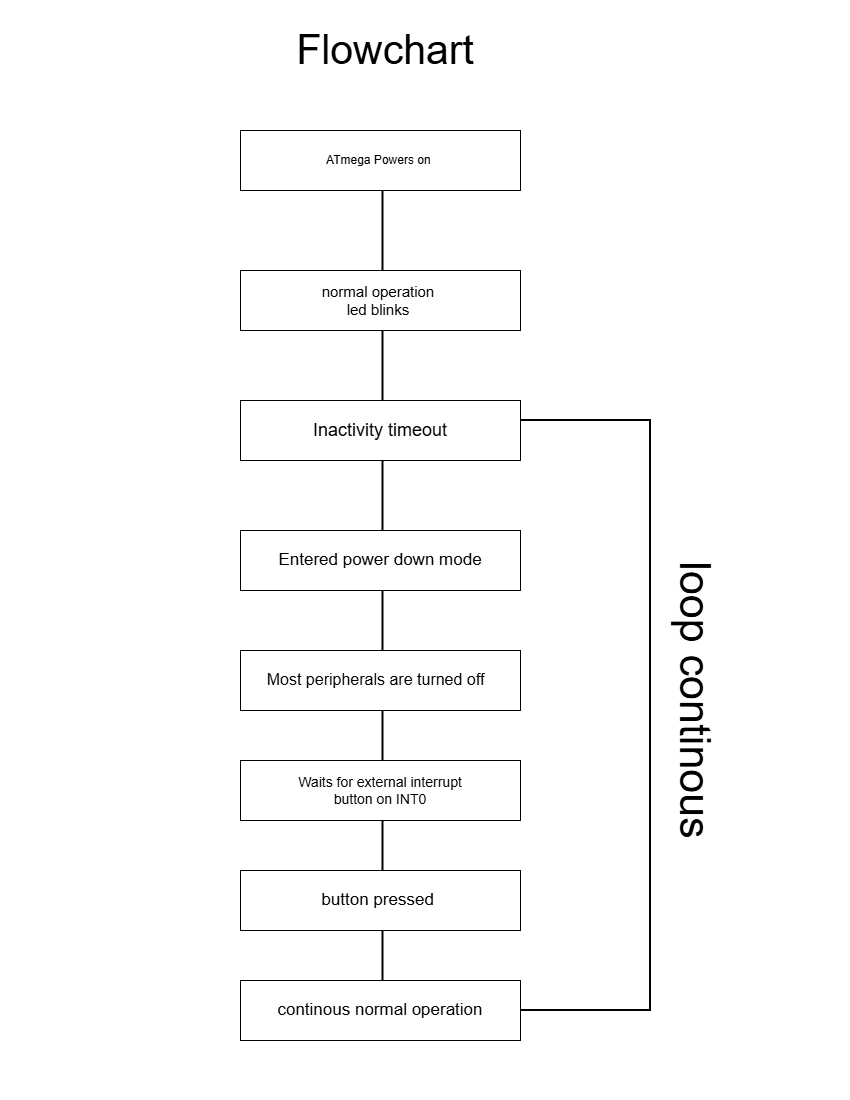

The diagram above was exported from draw.io. Its source (the exported page's mxGraphModel, read from the mxfile embedded in the PNG):
<mxGraphModel dx="1414" dy="961" grid="1" gridSize="10" guides="1" tooltips="1" connect="1" arrows="1" fold="1" page="1" pageScale="1" pageWidth="850" pageHeight="1100" math="0" shadow="0">
  <root>
    <mxCell id="0" />
    <mxCell id="1" parent="0" />
    <mxCell id="EmeE1CGjH2eUKUAu7qzi-1" parent="1" style="rounded=0;whiteSpace=wrap;html=1;" value="ATmega Powers on&amp;nbsp;" vertex="1">
      <mxGeometry height="60" width="280" x="240" y="130" as="geometry" />
    </mxCell>
    <mxCell id="EmeE1CGjH2eUKUAu7qzi-2" parent="1" style="rounded=0;whiteSpace=wrap;html=1;" value="&lt;font style=&quot;font-size: 15px;&quot;&gt;normal operation&amp;nbsp;&lt;/font&gt;&lt;div&gt;&lt;font style=&quot;font-size: 15px;&quot;&gt;led blinks&amp;nbsp;&lt;/font&gt;&lt;/div&gt;" vertex="1">
      <mxGeometry height="60" width="280" x="240" y="270" as="geometry" />
    </mxCell>
    <mxCell id="EmeE1CGjH2eUKUAu7qzi-3" parent="1" style="rounded=0;whiteSpace=wrap;html=1;" value="&lt;font style=&quot;font-size: 18px;&quot;&gt;Inactivity timeout&lt;/font&gt;" vertex="1">
      <mxGeometry height="60" width="280" x="240" y="400" as="geometry" />
    </mxCell>
    <mxCell id="EmeE1CGjH2eUKUAu7qzi-4" parent="1" style="rounded=0;whiteSpace=wrap;html=1;" value="&lt;font style=&quot;font-size: 17px;&quot;&gt;Entered power down mode&lt;/font&gt;" vertex="1">
      <mxGeometry height="60" width="280" x="240" y="530" as="geometry" />
    </mxCell>
    <mxCell id="EmeE1CGjH2eUKUAu7qzi-5" parent="1" style="rounded=0;whiteSpace=wrap;html=1;" value="&lt;span style=&quot;font-size:12.0pt;line-height:115%;&lt;br/&gt;font-family:&amp;quot;Times New Roman&amp;quot;,serif;mso-fareast-font-family:Aptos;mso-fareast-theme-font:&lt;br/&gt;minor-latin;mso-ansi-language:EN-US;mso-fareast-language:EN-US;mso-bidi-language:&lt;br/&gt;AR-SA&quot;&gt;Most peripherals are turned off&amp;nbsp;&amp;nbsp;&lt;/span&gt;" vertex="1">
      <mxGeometry height="60" width="280" x="240" y="650" as="geometry" />
    </mxCell>
    <mxCell id="EmeE1CGjH2eUKUAu7qzi-6" parent="1" style="rounded=0;whiteSpace=wrap;html=1;" value="&lt;font style=&quot;font-size: 14px;&quot;&gt;Waits for external interrupt&lt;/font&gt;&lt;div&gt;&lt;font style=&quot;font-size: 14px;&quot;&gt;button on INT0&lt;/font&gt;&lt;/div&gt;" vertex="1">
      <mxGeometry height="60" width="280" x="240" y="760" as="geometry" />
    </mxCell>
    <mxCell id="EmeE1CGjH2eUKUAu7qzi-7" parent="1" style="rounded=0;whiteSpace=wrap;html=1;" value="&lt;font style=&quot;font-size: 17px;&quot;&gt;button pressed&amp;nbsp;&lt;/font&gt;" vertex="1">
      <mxGeometry height="60" width="280" x="240" y="870" as="geometry" />
    </mxCell>
    <mxCell id="EmeE1CGjH2eUKUAu7qzi-8" parent="1" style="rounded=0;whiteSpace=wrap;html=1;" value="&lt;font style=&quot;font-size: 17px;&quot;&gt;continous normal operation&lt;/font&gt;" vertex="1">
      <mxGeometry height="60" width="280" x="240" y="980" as="geometry" />
    </mxCell>
    <mxCell id="EmeE1CGjH2eUKUAu7qzi-9" parent="1" style="strokeWidth=2;html=1;shape=mxgraph.flowchart.annotation_1;align=left;pointerEvents=1;direction=west;" value="&amp;nbsp;&amp;nbsp; " vertex="1">
      <mxGeometry height="590" width="130" x="520" y="420" as="geometry" />
    </mxCell>
    <mxCell id="EmeE1CGjH2eUKUAu7qzi-10" parent="1" style="text;html=1;whiteSpace=wrap;strokeColor=none;fillColor=none;align=center;verticalAlign=middle;rounded=0;autosize=1;resizable=0;rotation=90;" value="&lt;font style=&quot;font-size: 43px;&quot;&gt;loop continous&lt;/font&gt;" vertex="1">
      <mxGeometry height="70" width="300" x="545" y="665" as="geometry" />
    </mxCell>
    <mxCell id="EmeE1CGjH2eUKUAu7qzi-11" parent="1" style="line;strokeWidth=2;html=1;direction=south;" value="" vertex="1">
      <mxGeometry height="80" width="5" x="380" y="190" as="geometry" />
    </mxCell>
    <mxCell id="EmeE1CGjH2eUKUAu7qzi-12" parent="1" style="line;strokeWidth=2;html=1;direction=south;" value="" vertex="1">
      <mxGeometry height="70" width="5" x="380" y="330" as="geometry" />
    </mxCell>
    <mxCell id="EmeE1CGjH2eUKUAu7qzi-13" parent="1" style="line;strokeWidth=2;html=1;direction=south;" value="" vertex="1">
      <mxGeometry height="70" width="5" x="380" y="460" as="geometry" />
    </mxCell>
    <mxCell id="EmeE1CGjH2eUKUAu7qzi-14" parent="1" style="line;strokeWidth=2;html=1;direction=south;" value="" vertex="1">
      <mxGeometry height="60" width="5" x="380" y="590" as="geometry" />
    </mxCell>
    <mxCell id="EmeE1CGjH2eUKUAu7qzi-15" parent="1" style="line;strokeWidth=2;html=1;direction=south;" value="" vertex="1">
      <mxGeometry height="50" width="5" x="380" y="710" as="geometry" />
    </mxCell>
    <mxCell id="EmeE1CGjH2eUKUAu7qzi-16" parent="1" style="line;strokeWidth=2;html=1;direction=south;" value="" vertex="1">
      <mxGeometry height="50" width="5" x="380" y="820" as="geometry" />
    </mxCell>
    <mxCell id="EmeE1CGjH2eUKUAu7qzi-17" parent="1" style="line;strokeWidth=2;html=1;direction=south;" value="" vertex="1">
      <mxGeometry height="50" width="5" x="380" y="930" as="geometry" />
    </mxCell>
    <mxCell id="EmeE1CGjH2eUKUAu7qzi-18" parent="1" style="text;html=1;whiteSpace=wrap;strokeColor=none;fillColor=none;align=center;verticalAlign=middle;rounded=0;" value="&lt;font style=&quot;font-size: 41px;&quot;&gt;Flowchart&lt;/font&gt;" vertex="1">
      <mxGeometry height="40" width="70" x="350" y="30" as="geometry" />
    </mxCell>
  </root>
</mxGraphModel>